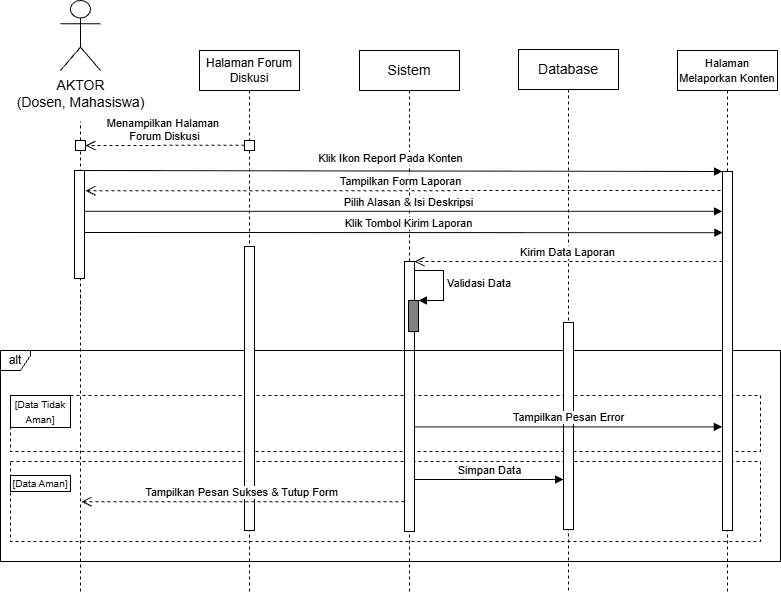

The diagram above was exported from draw.io. Its source (the exported page's mxGraphModel, read from the mxfile embedded in the PNG):
<mxGraphModel dx="1025" dy="497" grid="1" gridSize="10" guides="1" tooltips="1" connect="1" arrows="1" fold="1" page="1" pageScale="1" pageWidth="850" pageHeight="1100" math="0" shadow="0">
  <root>
    <mxCell id="DZvy4bY1TfsmPTfh94jN-0" />
    <mxCell id="DZvy4bY1TfsmPTfh94jN-1" parent="DZvy4bY1TfsmPTfh94jN-0" />
    <mxCell id="DZvy4bY1TfsmPTfh94jN-2" parent="DZvy4bY1TfsmPTfh94jN-1" style="fontStyle=0;dashed=1;html=1;whiteSpace=wrap;" value="" vertex="1">
      <mxGeometry height="80" width="750" x="130" y="570" as="geometry" />
    </mxCell>
    <mxCell id="DZvy4bY1TfsmPTfh94jN-3" parent="DZvy4bY1TfsmPTfh94jN-1" style="fontStyle=0;dashed=1;html=1;whiteSpace=wrap;" value="" vertex="1">
      <mxGeometry height="56" width="750" x="130" y="504" as="geometry" />
    </mxCell>
    <mxCell id="DZvy4bY1TfsmPTfh94jN-4" parent="DZvy4bY1TfsmPTfh94jN-1" style="shape=umlLifeline;perimeter=lifelinePerimeter;whiteSpace=wrap;html=1;container=1;dropTarget=0;collapsible=0;recursiveResize=0;outlineConnect=0;portConstraint=eastwest;newEdgeStyle={&quot;edgeStyle&quot;:&quot;elbowEdgeStyle&quot;,&quot;elbow&quot;:&quot;vertical&quot;,&quot;curved&quot;:0,&quot;rounded&quot;:0};movable=1;resizable=1;rotatable=1;deletable=1;editable=1;locked=0;connectable=1;" value="&lt;span style=&quot;font-size: 14px;&quot;&gt;Sistem&lt;/span&gt;" vertex="1">
      <mxGeometry height="541" width="100" x="479" y="159" as="geometry" />
    </mxCell>
    <mxCell id="DZvy4bY1TfsmPTfh94jN-5" edge="1" parent="DZvy4bY1TfsmPTfh94jN-4" style="html=1;align=left;spacingLeft=2;endArrow=block;rounded=0;edgeStyle=orthogonalEdgeStyle;curved=0;rounded=0;" value="Validasi Data">
      <mxGeometry relative="1" as="geometry">
        <Array as="points">
          <mxPoint x="84" y="250" />
        </Array>
        <mxPoint x="54" y="220" as="sourcePoint" />
        <mxPoint x="59" y="250" as="targetPoint" />
      </mxGeometry>
    </mxCell>
    <mxCell id="DZvy4bY1TfsmPTfh94jN-6" edge="1" parent="DZvy4bY1TfsmPTfh94jN-1" style="html=1;verticalAlign=bottom;endArrow=block;curved=0;rounded=0;exitX=0.954;exitY=0.652;exitDx=0;exitDy=0;exitPerimeter=0;" value="Klik Tombol Kirim Laporan">
      <mxGeometry relative="1" width="80" x="0.0145" as="geometry">
        <mxPoint as="offset" />
        <mxPoint x="204" y="341" as="sourcePoint" />
        <mxPoint x="842.46" y="341.18399999999997" as="targetPoint" />
      </mxGeometry>
    </mxCell>
    <mxCell id="DZvy4bY1TfsmPTfh94jN-7" parent="DZvy4bY1TfsmPTfh94jN-1" style="html=1;points=[[0,0,0,0,5],[0,1,0,0,-5],[1,0,0,0,5],[1,1,0,0,-5]];perimeter=orthogonalPerimeter;outlineConnect=0;targetShapes=umlLifeline;portConstraint=eastwest;newEdgeStyle={&quot;curved&quot;:0,&quot;rounded&quot;:0};movable=1;resizable=1;rotatable=1;deletable=1;editable=1;locked=0;connectable=1;" value="" vertex="1">
      <mxGeometry height="270" width="10" x="524" y="370" as="geometry" />
    </mxCell>
    <mxCell id="DZvy4bY1TfsmPTfh94jN-8" parent="DZvy4bY1TfsmPTfh94jN-1" style="shape=umlFrame;whiteSpace=wrap;html=1;pointerEvents=0;width=30;height=20;" value="alt" vertex="1">
      <mxGeometry height="211" width="780" x="120" y="459" as="geometry" />
    </mxCell>
    <mxCell id="DZvy4bY1TfsmPTfh94jN-9" parent="DZvy4bY1TfsmPTfh94jN-1" style="fontStyle=1;whiteSpace=wrap;html=1;" value="&lt;span style=&quot;font-weight: 400;&quot;&gt;&lt;font style=&quot;font-size: 10px;&quot;&gt;[Data Tidak Aman]&lt;/font&gt;&lt;/span&gt;" vertex="1">
      <mxGeometry height="32" width="60" x="130" y="504" as="geometry" />
    </mxCell>
    <mxCell id="DZvy4bY1TfsmPTfh94jN-10" parent="DZvy4bY1TfsmPTfh94jN-1" style="fontStyle=1;whiteSpace=wrap;html=1;" value="&lt;font style=&quot;font-size: 10px;&quot;&gt;&lt;span style=&quot;background-color: transparent; color: light-dark(rgb(0, 0, 0), rgb(255, 255, 255)); font-weight: 400;&quot;&gt;[Data Aman]&lt;/span&gt;&lt;/font&gt;" vertex="1">
      <mxGeometry height="16" width="60" x="130" y="584" as="geometry" />
    </mxCell>
    <object label="&lt;span style=&quot;font-size: 14px;&quot;&gt;AKTOR&lt;/span&gt;&lt;div&gt;&lt;span style=&quot;font-size: 14px;&quot;&gt;(Dosen, Mahasiswa)&lt;/span&gt;&lt;/div&gt;" id="DZvy4bY1TfsmPTfh94jN-11">
      <mxCell parent="DZvy4bY1TfsmPTfh94jN-1" style="shape=umlActor;verticalLabelPosition=bottom;verticalAlign=top;html=1;outlineConnect=0;movable=1;resizable=1;rotatable=1;deletable=1;editable=1;locked=0;connectable=1;" vertex="1">
        <mxGeometry height="70" width="40" x="180" y="109" as="geometry" />
      </mxCell>
    </object>
    <mxCell id="DZvy4bY1TfsmPTfh94jN-12" edge="1" parent="DZvy4bY1TfsmPTfh94jN-1" style="html=1;verticalAlign=bottom;endArrow=block;curved=0;rounded=0;" value="Klik Ikon Report&amp;nbsp;&lt;span style=&quot;background-color: light-dark(#ffffff, var(--ge-dark-color, #121212)); color: light-dark(rgb(0, 0, 0), rgb(255, 255, 255));&quot;&gt;Pada Konten&lt;/span&gt;">
      <mxGeometry relative="1" width="80" x="-0.0366" y="3" as="geometry">
        <mxPoint as="offset" />
        <mxPoint x="201" y="279" as="sourcePoint" />
        <mxPoint x="842" y="280" as="targetPoint" />
      </mxGeometry>
    </mxCell>
    <mxCell id="DZvy4bY1TfsmPTfh94jN-13" edge="1" parent="DZvy4bY1TfsmPTfh94jN-1" source="DZvy4bY1TfsmPTfh94jN-15" style="endArrow=none;dashed=1;html=1;rounded=0;" value="">
      <mxGeometry height="50" relative="1" width="50" as="geometry">
        <mxPoint x="200" y="720" as="sourcePoint" />
        <mxPoint x="200" y="230" as="targetPoint" />
      </mxGeometry>
    </mxCell>
    <mxCell id="DZvy4bY1TfsmPTfh94jN-14" edge="1" parent="DZvy4bY1TfsmPTfh94jN-1" style="endArrow=none;dashed=1;html=1;rounded=0;" value="">
      <mxGeometry height="50" relative="1" width="50" as="geometry">
        <mxPoint x="199.99999999999966" y="419" as="sourcePoint" />
        <mxPoint x="199.99999999999977" y="260" as="targetPoint" />
      </mxGeometry>
    </mxCell>
    <mxCell id="DZvy4bY1TfsmPTfh94jN-15" parent="DZvy4bY1TfsmPTfh94jN-1" style="html=1;points=[[0,0,0,0,5],[0,1,0,0,-5],[1,0,0,0,5],[1,1,0,0,-5]];perimeter=orthogonalPerimeter;outlineConnect=0;targetShapes=umlLifeline;portConstraint=eastwest;newEdgeStyle={&quot;curved&quot;:0,&quot;rounded&quot;:0};movable=1;resizable=1;rotatable=1;deletable=1;editable=1;locked=0;connectable=1;" value="" vertex="1">
      <mxGeometry height="10" width="10" x="195" y="249" as="geometry" />
    </mxCell>
    <mxCell id="DZvy4bY1TfsmPTfh94jN-16" edge="1" parent="DZvy4bY1TfsmPTfh94jN-1" style="html=1;verticalAlign=bottom;endArrow=open;dashed=1;endSize=8;curved=0;rounded=0;" value="Menampilkan Halaman&amp;nbsp;&lt;div&gt;Forum Diskusi&lt;/div&gt;">
      <mxGeometry relative="1" x="0.0063" as="geometry">
        <mxPoint as="offset" />
        <mxPoint x="364" y="253.72" as="sourcePoint" />
        <mxPoint x="205" y="254.01999999999995" as="targetPoint" />
      </mxGeometry>
    </mxCell>
    <mxCell id="DZvy4bY1TfsmPTfh94jN-17" parent="DZvy4bY1TfsmPTfh94jN-1" style="html=1;points=[[0,0,0,0,5],[0,1,0,0,-5],[1,0,0,0,5],[1,1,0,0,-5]];perimeter=orthogonalPerimeter;outlineConnect=0;targetShapes=umlLifeline;portConstraint=eastwest;newEdgeStyle={&quot;curved&quot;:0,&quot;rounded&quot;:0};movable=1;resizable=1;rotatable=1;deletable=1;editable=1;locked=0;connectable=1;" value="" vertex="1">
      <mxGeometry height="108" width="10" x="194" y="279" as="geometry" />
    </mxCell>
    <mxCell id="DZvy4bY1TfsmPTfh94jN-18" parent="DZvy4bY1TfsmPTfh94jN-1" style="shape=umlLifeline;perimeter=lifelinePerimeter;whiteSpace=wrap;html=1;container=1;dropTarget=0;collapsible=0;recursiveResize=0;outlineConnect=0;portConstraint=eastwest;newEdgeStyle={&quot;edgeStyle&quot;:&quot;elbowEdgeStyle&quot;,&quot;elbow&quot;:&quot;vertical&quot;,&quot;curved&quot;:0,&quot;rounded&quot;:0};movable=1;resizable=1;rotatable=1;deletable=1;editable=1;locked=0;connectable=1;" value="&lt;font style=&quot;font-size: 12px;&quot;&gt;Halaman Forum Diskusi&lt;/font&gt;" vertex="1">
      <mxGeometry height="541" width="100" x="319" y="159" as="geometry" />
    </mxCell>
    <mxCell id="DZvy4bY1TfsmPTfh94jN-19" parent="DZvy4bY1TfsmPTfh94jN-18" style="html=1;points=[[0,0,0,0,5],[0,1,0,0,-5],[1,0,0,0,5],[1,1,0,0,-5]];perimeter=orthogonalPerimeter;outlineConnect=0;targetShapes=umlLifeline;portConstraint=eastwest;newEdgeStyle={&quot;curved&quot;:0,&quot;rounded&quot;:0};movable=1;resizable=1;rotatable=1;deletable=1;editable=1;locked=0;connectable=1;" value="" vertex="1">
      <mxGeometry height="10" width="10" x="45" y="90" as="geometry" />
    </mxCell>
    <mxCell id="DZvy4bY1TfsmPTfh94jN-20" parent="DZvy4bY1TfsmPTfh94jN-18" style="html=1;points=[[0,0,0,0,5],[0,1,0,0,-5],[1,0,0,0,5],[1,1,0,0,-5]];perimeter=orthogonalPerimeter;outlineConnect=0;targetShapes=umlLifeline;portConstraint=eastwest;newEdgeStyle={&quot;curved&quot;:0,&quot;rounded&quot;:0};movable=1;resizable=1;rotatable=1;deletable=1;editable=1;locked=0;connectable=1;" value="" vertex="1">
      <mxGeometry height="284" width="10" x="45" y="196" as="geometry" />
    </mxCell>
    <mxCell id="DZvy4bY1TfsmPTfh94jN-21" parent="DZvy4bY1TfsmPTfh94jN-1" style="shape=umlLifeline;perimeter=lifelinePerimeter;whiteSpace=wrap;html=1;container=1;dropTarget=0;collapsible=0;recursiveResize=0;outlineConnect=0;portConstraint=eastwest;newEdgeStyle={&quot;edgeStyle&quot;:&quot;elbowEdgeStyle&quot;,&quot;elbow&quot;:&quot;vertical&quot;,&quot;curved&quot;:0,&quot;rounded&quot;:0};movable=1;resizable=1;rotatable=1;deletable=1;editable=1;locked=0;connectable=1;" value="&lt;span style=&quot;font-size: 14px;&quot;&gt;Database&lt;/span&gt;" vertex="1">
      <mxGeometry height="542" width="100" x="638" y="158" as="geometry" />
    </mxCell>
    <mxCell id="DZvy4bY1TfsmPTfh94jN-22" parent="DZvy4bY1TfsmPTfh94jN-21" style="html=1;points=[[0,0,0,0,5],[0,1,0,0,-5],[1,0,0,0,5],[1,1,0,0,-5]];perimeter=orthogonalPerimeter;outlineConnect=0;targetShapes=umlLifeline;portConstraint=eastwest;newEdgeStyle={&quot;curved&quot;:0,&quot;rounded&quot;:0};" value="" vertex="1">
      <mxGeometry height="207" width="10" x="45" y="273" as="geometry" />
    </mxCell>
    <mxCell id="DZvy4bY1TfsmPTfh94jN-23" parent="DZvy4bY1TfsmPTfh94jN-1" style="shape=umlLifeline;perimeter=lifelinePerimeter;whiteSpace=wrap;html=1;container=1;dropTarget=0;collapsible=0;recursiveResize=0;outlineConnect=0;portConstraint=eastwest;newEdgeStyle={&quot;edgeStyle&quot;:&quot;elbowEdgeStyle&quot;,&quot;elbow&quot;:&quot;vertical&quot;,&quot;curved&quot;:0,&quot;rounded&quot;:0};movable=1;resizable=1;rotatable=1;deletable=1;editable=1;locked=0;connectable=1;" value="&lt;span style=&quot;font-size: 11px;&quot;&gt;Halaman Melaporkan Konten&lt;/span&gt;" vertex="1">
      <mxGeometry height="541" width="100" x="797" y="159" as="geometry" />
    </mxCell>
    <mxCell id="DZvy4bY1TfsmPTfh94jN-24" parent="DZvy4bY1TfsmPTfh94jN-23" style="html=1;points=[[0,0,0,0,5],[0,1,0,0,-5],[1,0,0,0,5],[1,1,0,0,-5]];perimeter=orthogonalPerimeter;outlineConnect=0;targetShapes=umlLifeline;portConstraint=eastwest;newEdgeStyle={&quot;curved&quot;:0,&quot;rounded&quot;:0};movable=1;resizable=1;rotatable=1;deletable=1;editable=1;locked=0;connectable=1;" value="" vertex="1">
      <mxGeometry height="359" width="10" x="45" y="121" as="geometry" />
    </mxCell>
    <mxCell id="DZvy4bY1TfsmPTfh94jN-25" edge="1" parent="DZvy4bY1TfsmPTfh94jN-1" style="html=1;verticalAlign=bottom;endArrow=block;curved=0;rounded=0;" value="Simpan Data">
      <mxGeometry relative="1" width="80" as="geometry">
        <mxPoint x="534" y="588" as="sourcePoint" />
        <mxPoint x="683" y="588" as="targetPoint" />
      </mxGeometry>
    </mxCell>
    <mxCell id="DZvy4bY1TfsmPTfh94jN-26" edge="1" parent="DZvy4bY1TfsmPTfh94jN-1" style="html=1;verticalAlign=bottom;endArrow=block;curved=0;rounded=0;exitX=0.954;exitY=0.652;exitDx=0;exitDy=0;exitPerimeter=0;" value="Pilih Alasan &amp;amp; Isi Deskripsi">
      <mxGeometry relative="1" width="80" x="0.0145" as="geometry">
        <mxPoint as="offset" />
        <mxPoint x="203.54000000000008" y="319.81600000000003" as="sourcePoint" />
        <mxPoint x="842" y="319.81600000000003" as="targetPoint" />
      </mxGeometry>
    </mxCell>
    <mxCell id="DZvy4bY1TfsmPTfh94jN-27" edge="1" parent="DZvy4bY1TfsmPTfh94jN-1" style="endArrow=none;dashed=1;html=1;rounded=0;" value="">
      <mxGeometry height="50" relative="1" width="50" as="geometry">
        <mxPoint x="200" y="700" as="sourcePoint" />
        <mxPoint x="200" y="399" as="targetPoint" />
      </mxGeometry>
    </mxCell>
    <mxCell id="DZvy4bY1TfsmPTfh94jN-28" edge="1" parent="DZvy4bY1TfsmPTfh94jN-1" style="html=1;verticalAlign=bottom;endArrow=open;dashed=1;endSize=8;curved=0;rounded=0;" value="Kirim Data Laporan">
      <mxGeometry relative="1" x="0.0063" as="geometry">
        <mxPoint as="offset" />
        <mxPoint x="841.9999999999998" y="370" as="sourcePoint" />
        <mxPoint x="534" y="370" as="targetPoint" />
      </mxGeometry>
    </mxCell>
    <mxCell id="DZvy4bY1TfsmPTfh94jN-29" edge="1" parent="DZvy4bY1TfsmPTfh94jN-1" style="html=1;verticalAlign=bottom;endArrow=block;curved=0;rounded=0;" value="Tampilkan Pesan Error">
      <mxGeometry relative="1" width="80" as="geometry">
        <mxPoint x="533.76" y="535.38" as="sourcePoint" />
        <mxPoint x="841.76" y="535.38" as="targetPoint" />
      </mxGeometry>
    </mxCell>
    <mxCell id="DZvy4bY1TfsmPTfh94jN-30" edge="1" parent="DZvy4bY1TfsmPTfh94jN-1" style="html=1;verticalAlign=bottom;endArrow=open;dashed=1;endSize=8;curved=0;rounded=0;" value="Tampilkan Form Laporan">
      <mxGeometry relative="1" x="0.0063" as="geometry">
        <mxPoint as="offset" />
        <mxPoint x="840" y="299" as="sourcePoint" />
        <mxPoint x="205" y="299.29999999999995" as="targetPoint" />
      </mxGeometry>
    </mxCell>
    <mxCell id="DZvy4bY1TfsmPTfh94jN-31" parent="DZvy4bY1TfsmPTfh94jN-1" style="html=1;points=[[0,0,0,0,5],[0,1,0,0,-5],[1,0,0,0,5],[1,1,0,0,-5]];perimeter=orthogonalPerimeter;outlineConnect=0;targetShapes=umlLifeline;portConstraint=eastwest;newEdgeStyle={&quot;curved&quot;:0,&quot;rounded&quot;:0};fillColor=#808080;" value="" vertex="1">
      <mxGeometry height="31" width="10" x="528" y="409" as="geometry" />
    </mxCell>
    <mxCell id="DZvy4bY1TfsmPTfh94jN-32" edge="1" parent="DZvy4bY1TfsmPTfh94jN-1" source="DZvy4bY1TfsmPTfh94jN-7" style="html=1;verticalAlign=bottom;endArrow=open;dashed=1;endSize=8;curved=0;rounded=0;" value="Tampilkan Pesan Sukses &amp;amp; Tutup Form">
      <mxGeometry relative="1" x="0.0063" as="geometry">
        <mxPoint as="offset" />
        <mxPoint x="680" y="610" as="sourcePoint" />
        <mxPoint x="201" y="610.3" as="targetPoint" />
      </mxGeometry>
    </mxCell>
  </root>
</mxGraphModel>